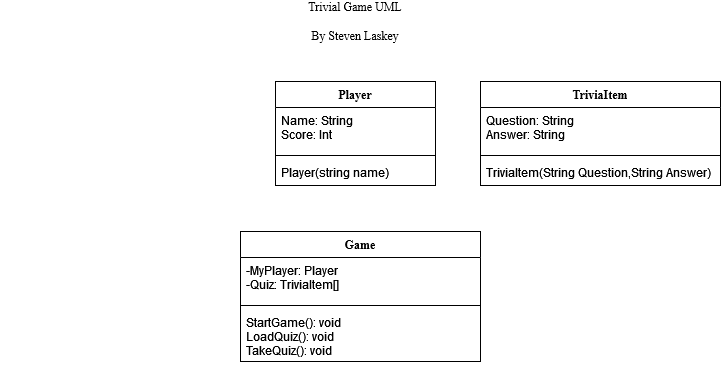

The diagram above was exported from draw.io. Its source (the exported page's mxGraphModel, read from the mxfile embedded in the PNG):
<mxGraphModel dx="1102" dy="600" grid="1" gridSize="10" guides="1" tooltips="1" connect="1" arrows="1" fold="1" page="1" pageScale="1" pageWidth="850" pageHeight="1100" math="0" shadow="0">
  <root>
    <mxCell id="0" />
    <mxCell id="1" parent="0" />
    <mxCell id="aC75EBrDaok-2vxnUja9-1" value="&lt;div&gt;Trivial Game UML&lt;/div&gt;&lt;div&gt;&lt;br&gt;&lt;/div&gt;&lt;div&gt;By Steven Laskey&lt;br&gt;&lt;/div&gt;" style="text;html=1;strokeColor=none;fillColor=none;align=center;verticalAlign=middle;whiteSpace=wrap;rounded=0;fontFamily=Times New Roman;" vertex="1" parent="1">
      <mxGeometry x="30" y="10" width="710" height="40" as="geometry" />
    </mxCell>
    <mxCell id="aC75EBrDaok-2vxnUja9-3" value="Player" style="swimlane;fontStyle=1;align=center;verticalAlign=top;childLayout=stackLayout;horizontal=1;startSize=26;horizontalStack=0;resizeParent=1;resizeParentMax=0;resizeLast=0;collapsible=1;marginBottom=0;fontFamily=Times New Roman;" vertex="1" parent="1">
      <mxGeometry x="305" y="90" width="160" height="104" as="geometry" />
    </mxCell>
    <mxCell id="aC75EBrDaok-2vxnUja9-4" value="Name: String&#10;Score: Int&#10;" style="text;strokeColor=none;fillColor=none;align=left;verticalAlign=top;spacingLeft=4;spacingRight=4;overflow=hidden;rotatable=0;points=[[0,0.5],[1,0.5]];portConstraint=eastwest;" vertex="1" parent="aC75EBrDaok-2vxnUja9-3">
      <mxGeometry y="26" width="160" height="44" as="geometry" />
    </mxCell>
    <mxCell id="aC75EBrDaok-2vxnUja9-5" value="" style="line;strokeWidth=1;fillColor=none;align=left;verticalAlign=middle;spacingTop=-1;spacingLeft=3;spacingRight=3;rotatable=0;labelPosition=right;points=[];portConstraint=eastwest;" vertex="1" parent="aC75EBrDaok-2vxnUja9-3">
      <mxGeometry y="70" width="160" height="8" as="geometry" />
    </mxCell>
    <mxCell id="aC75EBrDaok-2vxnUja9-6" value="Player(string name)" style="text;strokeColor=none;fillColor=none;align=left;verticalAlign=top;spacingLeft=4;spacingRight=4;overflow=hidden;rotatable=0;points=[[0,0.5],[1,0.5]];portConstraint=eastwest;" vertex="1" parent="aC75EBrDaok-2vxnUja9-3">
      <mxGeometry y="78" width="160" height="26" as="geometry" />
    </mxCell>
    <mxCell id="aC75EBrDaok-2vxnUja9-7" value="TriviaItem" style="swimlane;fontStyle=1;align=center;verticalAlign=top;childLayout=stackLayout;horizontal=1;startSize=26;horizontalStack=0;resizeParent=1;resizeParentMax=0;resizeLast=0;collapsible=1;marginBottom=0;fontFamily=Times New Roman;" vertex="1" parent="1">
      <mxGeometry x="510" y="90" width="240" height="104" as="geometry" />
    </mxCell>
    <mxCell id="aC75EBrDaok-2vxnUja9-8" value="Question: String&#10;Answer: String" style="text;strokeColor=none;fillColor=none;align=left;verticalAlign=top;spacingLeft=4;spacingRight=4;overflow=hidden;rotatable=0;points=[[0,0.5],[1,0.5]];portConstraint=eastwest;" vertex="1" parent="aC75EBrDaok-2vxnUja9-7">
      <mxGeometry y="26" width="240" height="44" as="geometry" />
    </mxCell>
    <mxCell id="aC75EBrDaok-2vxnUja9-9" value="" style="line;strokeWidth=1;fillColor=none;align=left;verticalAlign=middle;spacingTop=-1;spacingLeft=3;spacingRight=3;rotatable=0;labelPosition=right;points=[];portConstraint=eastwest;" vertex="1" parent="aC75EBrDaok-2vxnUja9-7">
      <mxGeometry y="70" width="240" height="8" as="geometry" />
    </mxCell>
    <mxCell id="aC75EBrDaok-2vxnUja9-10" value="TriviaItem(String Question,String Answer)&#10;" style="text;strokeColor=none;fillColor=none;align=left;verticalAlign=top;spacingLeft=4;spacingRight=4;overflow=hidden;rotatable=0;points=[[0,0.5],[1,0.5]];portConstraint=eastwest;" vertex="1" parent="aC75EBrDaok-2vxnUja9-7">
      <mxGeometry y="78" width="240" height="26" as="geometry" />
    </mxCell>
    <mxCell id="aC75EBrDaok-2vxnUja9-11" value="Game" style="swimlane;fontStyle=1;align=center;verticalAlign=top;childLayout=stackLayout;horizontal=1;startSize=26;horizontalStack=0;resizeParent=1;resizeParentMax=0;resizeLast=0;collapsible=1;marginBottom=0;fontFamily=Times New Roman;" vertex="1" parent="1">
      <mxGeometry x="270" y="240" width="240" height="130" as="geometry" />
    </mxCell>
    <mxCell id="aC75EBrDaok-2vxnUja9-12" value="-MyPlayer: Player&#10;-Quiz: TriviaItem[]&#10;" style="text;strokeColor=none;fillColor=none;align=left;verticalAlign=top;spacingLeft=4;spacingRight=4;overflow=hidden;rotatable=0;points=[[0,0.5],[1,0.5]];portConstraint=eastwest;" vertex="1" parent="aC75EBrDaok-2vxnUja9-11">
      <mxGeometry y="26" width="240" height="44" as="geometry" />
    </mxCell>
    <mxCell id="aC75EBrDaok-2vxnUja9-13" value="" style="line;strokeWidth=1;fillColor=none;align=left;verticalAlign=middle;spacingTop=-1;spacingLeft=3;spacingRight=3;rotatable=0;labelPosition=right;points=[];portConstraint=eastwest;" vertex="1" parent="aC75EBrDaok-2vxnUja9-11">
      <mxGeometry y="70" width="240" height="8" as="geometry" />
    </mxCell>
    <mxCell id="aC75EBrDaok-2vxnUja9-14" value="StartGame(): void&#10;LoadQuiz(): void&#10;TakeQuiz(): void&#10;" style="text;strokeColor=none;fillColor=none;align=left;verticalAlign=top;spacingLeft=4;spacingRight=4;overflow=hidden;rotatable=0;points=[[0,0.5],[1,0.5]];portConstraint=eastwest;" vertex="1" parent="aC75EBrDaok-2vxnUja9-11">
      <mxGeometry y="78" width="240" height="52" as="geometry" />
    </mxCell>
  </root>
</mxGraphModel>